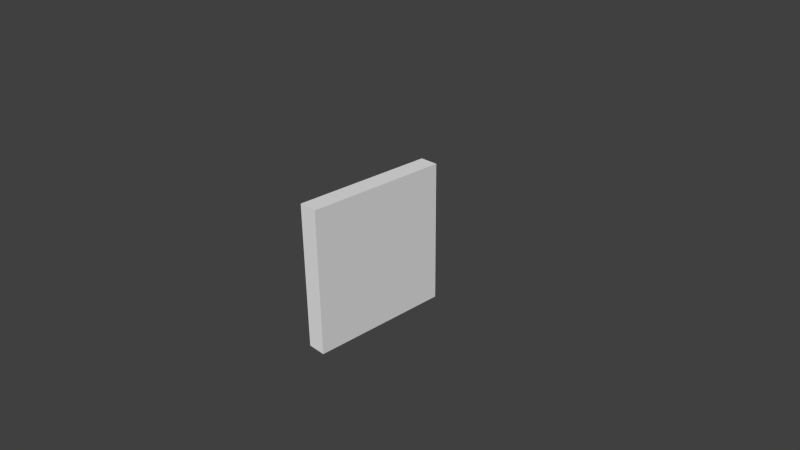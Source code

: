 # Source: Projectile.blend  (saved by Blender 2.76.0; exported with 4.5.12 LTS)
import bpy
from mathutils import Matrix  # noqa: F401  (used for matrix-valued properties, if any)

bpy.ops.wm.read_factory_settings(use_empty=True)
scene = bpy.context.scene
scene.name = 'Scene'

# ---- collections
col_collection_1 = bpy.data.collections.new('Collection 1'); scene.collection.children.link(col_collection_1)

# ---- materials (node trees are filled in below, after node groups)
mat_material = bpy.data.materials.new('Material')
mat_material.alpha_threshold = 0.0
mat_material.use_transparent_shadow = False
mat_material.roughness = 0.5
mat_material.line_color = (0.0, 0.0, 0.0, 1.0)

# ---- material node trees

# ---- world
world_world = bpy.data.worlds.new('World'); scene.world = world_world
world_world.color = (0.05088, 0.05088, 0.05088)
world_world.use_sun_shadow = False
world_world.sun_shadow_jitter_overblur = 0.0
world_world.cycles.sampling_method = 'MANUAL'
world_world.cycles.sample_map_resolution = 256

# ---- cameras
cam_camera = bpy.data.cameras.new('Camera')
cam_camera.clip_end = 100.0
cam_camera.lens = 35.0
cam_camera.sensor_width = 32.0
cam_camera.sensor_height = 18.0
cam_camera.ortho_scale = 7.314
cam_camera.dof.focus_distance = 0.0
cam_camera.dof.aperture_fstop = 128.0

# ---- meshes
me_cube = bpy.data.meshes.new('Cube')
me_cube.from_pydata([(1.0, 1.0, -1.0), (1.0, -1.0, -1.0), (-1.0, -1.0, -1.0), (-1.0, 1.0, -1.0), (1.0, 1.0, 1.0), (1.0, -1.0, 1.0), (-1.0, -1.0, 1.0), (-1.0, 1.0, 1.0)], [], [(0, 1, 2, 3), (4, 7, 6, 5), (0, 4, 5, 1), (1, 5, 6, 2), (2, 6, 7, 3), (4, 0, 3, 7)])
_uv = me_cube.uv_layers.new(name='UVMap')
_uv.uv.foreach_set('vector', [0.03226, 0.6989, 0.3011, 0.6989, 0.3011, 0.9677, 0.03226, 0.9677, 0.6344, 0.3656, 0.6344, 0.6344, 0.3656, 0.6344, 0.3656, 0.3656, 0.6344, 0.3011, 0.3656, 0.3011, 0.3656, 0.03226, 0.6344, 0.03226, 0.03226, 0.3011, 0.03226, 0.03226, 0.3011, 0.03226, 0.3011, 0.3011, 0.3011, 0.6344, 0.03226, 0.6344, 0.03226, 0.3656, 0.3011, 0.3656, 0.6989, 0.03226, 0.9677, 0.03226, 0.9677, 0.3011, 0.6989, 0.3011])
me_cube.materials.append(mat_material)
me_cube.use_remesh_preserve_volume = False
me_cube.use_remesh_preserve_attributes = False
me_cube.use_mirror_vertex_groups = False
me_cube.update()

# ---- objects
ob_cube = bpy.data.objects.new('Cube', me_cube)
ob_camera = bpy.data.objects.new('Camera', cam_camera)

# ---- transforms, parenting, visibility, modifiers, constraints
ob_cube.location = (0.0, 0.0, 0.0)
ob_cube.scale = (0.1325, 1.0, 1.0)
ob_cube.lock_rotations_4d = False
ob_cube.empty_display_type = 'ARROWS'
ob_cube.lineart.crease_threshold = 0.0
ob_camera.location = (7.481, -6.508, 5.344)
ob_camera.rotation_euler = (1.109, 0.01082, 0.8149)
ob_camera.lock_rotations_4d = False
ob_camera.empty_display_type = 'ARROWS'
ob_camera.color = (0.0, 0.0, 0.0, 0.0)
ob_camera.display_type = 'WIRE'
ob_camera.lineart.crease_threshold = 0.0

# ---- collection membership
col_collection_1.objects.link(ob_cube)
col_collection_1.objects.link(ob_camera)

# ---- scene / render settings (as saved in the file)
scene.camera = ob_camera
scene.frame_start = 1; scene.frame_end = 250; scene.frame_set(1)
scene.render.engine = 'BLENDER_EEVEE_NEXT'
scene.render.resolution_percentage = 50
scene.render.dither_intensity = 0.0
scene.cycles.use_denoising = False
scene.cycles.samples = 10
scene.cycles.sampling_pattern = 'TABULATED_SOBOL'
scene.cycles.light_sampling_threshold = 0.0
scene.cycles.use_adaptive_sampling = False
scene.cycles.use_light_tree = False
scene.cycles.blur_glossy = 0.0
scene.cycles.pixel_filter_type = 'GAUSSIAN'
scene.cycles.sample_clamp_indirect = 0.0
scene.view_settings.view_transform = 'Standard'
bpy.context.view_layer.update()

# ---- added for rendering (the .blend has no usable light): sun
light_auto_sun = bpy.data.lights.new('AutoSun', 'SUN')
light_auto_sun.energy = 3.0
light_auto_sun.angle = 0.0523599
ob_auto_sun = bpy.data.objects.new('AutoSun', light_auto_sun)
scene.collection.objects.link(ob_auto_sun)
ob_auto_sun.rotation_euler = (0.872665, 0.174533, 0.523599)
bpy.context.view_layer.update()
